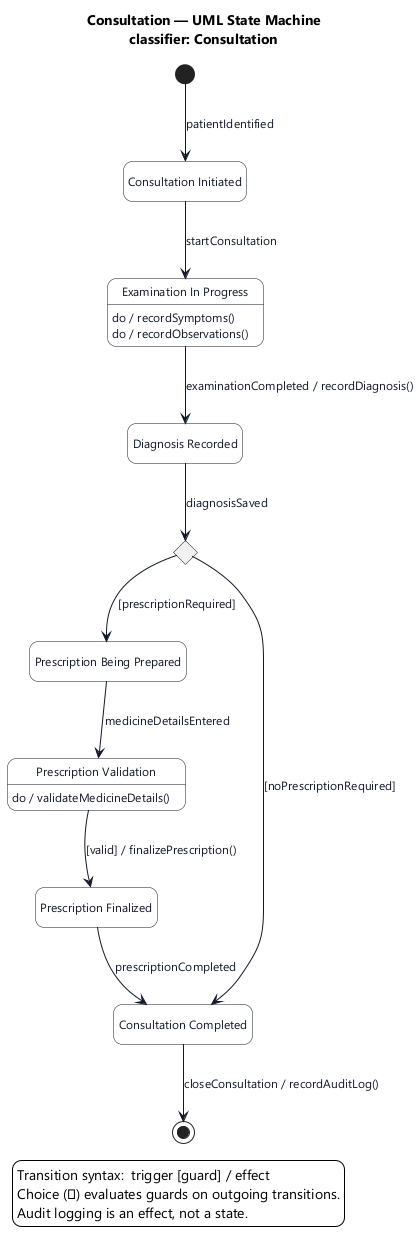

The diagram above was rendered by PlantUML. Its source (embedded in the PNG):
@startuml Consultation_Statechart
' UML 2 behavioral state machine for classifier Consultation
' Notation: trigger [guard] / effect
skinparam backgroundColor white
skinparam shadowing false
skinparam defaultFontName Segoe UI
skinparam defaultFontSize 13
skinparam ArrowColor #111827
skinparam ArrowFontColor #111827
skinparam ArrowFontSize 12
skinparam StateBorderColor #111827
skinparam StateBackgroundColor #FFFFFF
skinparam StateFontColor #111827
skinparam StateAttributeFontColor #111827
skinparam StateAttributeFontSize 12
skinparam RoundCorner 18
hide empty description

title Consultation — UML State Machine\nclassifier: Consultation

[*] --> ConsultationInitiated : patientIdentified

state "Consultation Initiated" as ConsultationInitiated
state "Examination In Progress" as ExaminationInProgress
ExaminationInProgress : do / recordSymptoms()
ExaminationInProgress : do / recordObservations()

ConsultationInitiated --> ExaminationInProgress : startConsultation
ExaminationInProgress --> DiagnosisRecorded : examinationCompleted / recordDiagnosis()

state "Diagnosis Recorded" as DiagnosisRecorded
DiagnosisRecorded --> choicePrescription : diagnosisSaved

state choicePrescription <<choice>>

choicePrescription --> ConsultationCompleted : [noPrescriptionRequired]
choicePrescription --> PrescriptionBeingPrepared : [prescriptionRequired]

state "Prescription Being Prepared" as PrescriptionBeingPrepared
state "Prescription Validation" as PrescriptionValidation
PrescriptionValidation : do / validateMedicineDetails()
state "Prescription Finalized" as PrescriptionFinalized

PrescriptionBeingPrepared --> PrescriptionValidation : medicineDetailsEntered
PrescriptionValidation --> PrescriptionFinalized : [valid] / finalizePrescription()
PrescriptionFinalized --> ConsultationCompleted : prescriptionCompleted

state "Consultation Completed" as ConsultationCompleted
ConsultationCompleted --> [*] : closeConsultation / recordAuditLog()

legend left
  Transition syntax:  trigger [guard] / effect
  Choice (◇) evaluates guards on outgoing transitions.
  Audit logging is an effect, not a state.
endlegend

@enduml